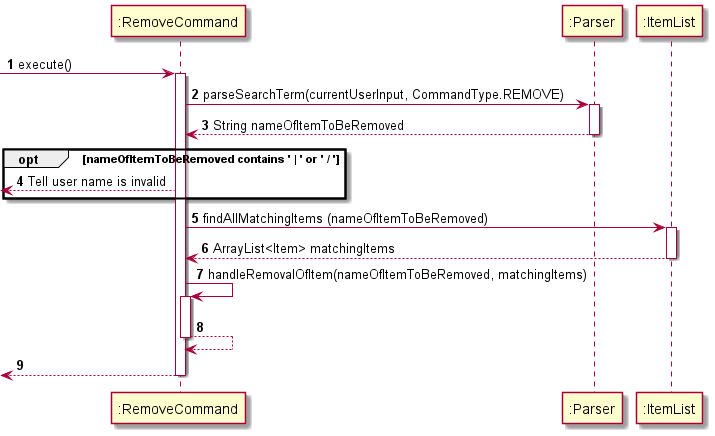

The diagram above was rendered by PlantUML. Its source (embedded in the PNG):
@startuml
'https://plantuml.com/sequence-diagram

autonumber

-> ":RemoveCommand": execute()

activate ":RemoveCommand"

":RemoveCommand" -> ":Parser" : parseSearchTerm(currentUserInput, CommandType.REMOVE)
activate ":Parser"
":RemoveCommand" <-- ":Parser": String nameOfItemToBeRemoved
deactivate ":Parser"

opt nameOfItemToBeRemoved contains ' | ' or ' / '

    <-- ":RemoveCommand" : Tell user name is invalid

end

":RemoveCommand" -> ":ItemList" : findAllMatchingItems (nameOfItemToBeRemoved)
activate ":ItemList"
":RemoveCommand" <-- ":ItemList" : ArrayList<Item> matchingItems
deactivate ":ItemList"

":RemoveCommand" -> ":RemoveCommand": handleRemovalOfItem(nameOfItemToBeRemoved, matchingItems)
activate ":RemoveCommand"
":RemoveCommand" --> ":RemoveCommand"
deactivate ":RemoveCommand"

<-- ":RemoveCommand"
deactivate ":RemoveCommand"

@enduml